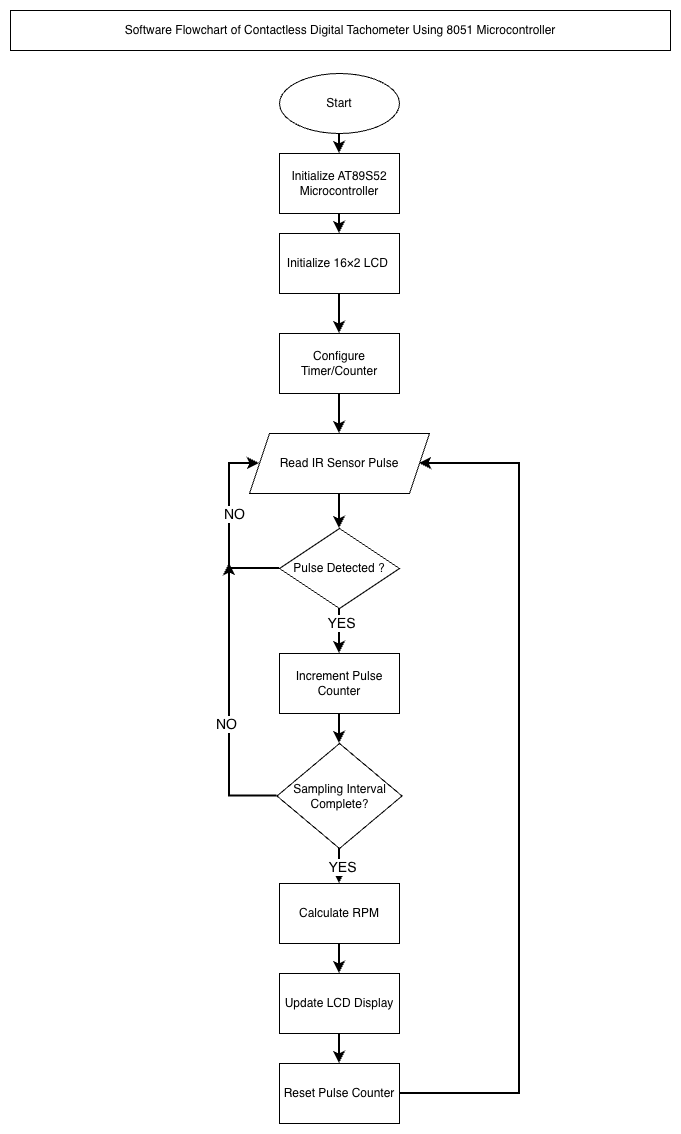

The diagram above was exported from draw.io. Its source (the exported page's mxGraphModel, read from the mxfile embedded in the PNG):
<mxGraphModel dx="964" dy="755" grid="1" gridSize="10" guides="1" tooltips="1" connect="1" arrows="1" fold="1" page="1" pageScale="1" pageWidth="827" pageHeight="1169" math="0" shadow="0">
  <root>
    <mxCell id="0" />
    <mxCell id="1" parent="0" />
    <mxCell id="BIEUrDG3Wu-pE1neDGRd-11" edge="1" parent="1" style="edgeStyle=none;rounded=0;orthogonalLoop=1;jettySize=auto;html=1;strokeWidth=2;" target="BIEUrDG3Wu-pE1neDGRd-3" value="">
      <mxGeometry relative="1" as="geometry">
        <mxPoint x="409" y="143" as="sourcePoint" />
      </mxGeometry>
    </mxCell>
    <mxCell id="BIEUrDG3Wu-pE1neDGRd-12" edge="1" parent="1" source="BIEUrDG3Wu-pE1neDGRd-3" style="edgeStyle=none;rounded=0;orthogonalLoop=1;jettySize=auto;html=1;strokeWidth=2;" target="BIEUrDG3Wu-pE1neDGRd-4" value="">
      <mxGeometry relative="1" as="geometry" />
    </mxCell>
    <mxCell id="BIEUrDG3Wu-pE1neDGRd-3" parent="1" style="rounded=0;whiteSpace=wrap;html=1;" value="Initialize AT89S52 Microcontroller" vertex="1">
      <mxGeometry height="60" width="120" x="349" y="163" as="geometry" />
    </mxCell>
    <mxCell id="BIEUrDG3Wu-pE1neDGRd-6" edge="1" parent="1" source="BIEUrDG3Wu-pE1neDGRd-4" style="edgeStyle=none;rounded=0;orthogonalLoop=1;jettySize=auto;html=1;strokeWidth=2;" target="BIEUrDG3Wu-pE1neDGRd-5" value="">
      <mxGeometry relative="1" as="geometry" />
    </mxCell>
    <mxCell id="BIEUrDG3Wu-pE1neDGRd-4" parent="1" style="rounded=0;whiteSpace=wrap;html=1;" value="Initialize 16×2 LCD&amp;nbsp;" vertex="1">
      <mxGeometry height="60" width="120" x="349" y="243" as="geometry" />
    </mxCell>
    <mxCell id="BIEUrDG3Wu-pE1neDGRd-8" edge="1" parent="1" style="edgeStyle=none;rounded=0;orthogonalLoop=1;jettySize=auto;html=1;strokeWidth=2;" value="">
      <mxGeometry relative="1" as="geometry">
        <mxPoint x="409" y="403" as="sourcePoint" />
        <mxPoint x="409" y="443" as="targetPoint" />
      </mxGeometry>
    </mxCell>
    <mxCell id="BIEUrDG3Wu-pE1neDGRd-5" parent="1" style="whiteSpace=wrap;html=1;rounded=0;" value="Configure Timer/Counter" vertex="1">
      <mxGeometry height="60" width="120" x="349" y="343" as="geometry" />
    </mxCell>
    <mxCell id="BIEUrDG3Wu-pE1neDGRd-23" edge="1" parent="1" style="edgeStyle=none;rounded=0;orthogonalLoop=1;jettySize=auto;html=1;strokeWidth=2;" target="BIEUrDG3Wu-pE1neDGRd-22" value="">
      <mxGeometry relative="1" as="geometry">
        <mxPoint x="409" y="503" as="sourcePoint" />
      </mxGeometry>
    </mxCell>
    <mxCell id="BIEUrDG3Wu-pE1neDGRd-25" edge="1" parent="1" source="BIEUrDG3Wu-pE1neDGRd-22" style="edgeStyle=none;rounded=0;orthogonalLoop=1;jettySize=auto;html=1;strokeWidth=2;" target="BIEUrDG3Wu-pE1neDGRd-24" value="">
      <mxGeometry relative="1" as="geometry" />
    </mxCell>
    <mxCell id="BIEUrDG3Wu-pE1neDGRd-35" connectable="0" parent="BIEUrDG3Wu-pE1neDGRd-25" style="edgeLabel;html=1;align=center;verticalAlign=middle;resizable=0;points=[];" value="&lt;font style=&quot;font-size: 14px;&quot;&gt;YES&lt;/font&gt;" vertex="1">
      <mxGeometry relative="1" x="-0.4364" y="1" as="geometry">
        <mxPoint y="1" as="offset" />
      </mxGeometry>
    </mxCell>
    <mxCell id="BIEUrDG3Wu-pE1neDGRd-44" edge="1" parent="1" source="BIEUrDG3Wu-pE1neDGRd-22" style="edgeStyle=orthogonalEdgeStyle;rounded=0;orthogonalLoop=1;jettySize=auto;html=1;exitX=0;exitY=0.5;exitDx=0;exitDy=0;entryX=0;entryY=0.5;entryDx=0;entryDy=0;strokeWidth=2;" target="BIEUrDG3Wu-pE1neDGRd-43">
      <mxGeometry relative="1" as="geometry">
        <Array as="points">
          <mxPoint x="299" y="578" />
          <mxPoint x="299" y="473" />
        </Array>
      </mxGeometry>
    </mxCell>
    <mxCell id="BIEUrDG3Wu-pE1neDGRd-45" connectable="0" parent="BIEUrDG3Wu-pE1neDGRd-44" style="edgeLabel;html=1;align=center;verticalAlign=middle;resizable=0;points=[];" value="&lt;font style=&quot;font-size: 14px;&quot;&gt;NO&lt;/font&gt;" vertex="1">
      <mxGeometry relative="1" x="0.1319" y="-4" as="geometry">
        <mxPoint as="offset" />
      </mxGeometry>
    </mxCell>
    <mxCell id="BIEUrDG3Wu-pE1neDGRd-22" parent="1" style="rhombus;whiteSpace=wrap;html=1;rounded=0;" value="Pulse Detected ?" vertex="1">
      <mxGeometry height="80" width="120" x="349" y="538" as="geometry" />
    </mxCell>
    <mxCell id="BIEUrDG3Wu-pE1neDGRd-27" edge="1" parent="1" source="BIEUrDG3Wu-pE1neDGRd-24" style="edgeStyle=none;rounded=0;orthogonalLoop=1;jettySize=auto;html=1;strokeWidth=2;" target="BIEUrDG3Wu-pE1neDGRd-26" value="">
      <mxGeometry relative="1" as="geometry" />
    </mxCell>
    <mxCell id="BIEUrDG3Wu-pE1neDGRd-24" parent="1" style="whiteSpace=wrap;html=1;rounded=0;" value="Increment Pulse Counter" vertex="1">
      <mxGeometry height="60" width="120" x="349" y="663" as="geometry" />
    </mxCell>
    <mxCell id="BIEUrDG3Wu-pE1neDGRd-29" edge="1" parent="1" source="BIEUrDG3Wu-pE1neDGRd-26" style="edgeStyle=orthogonalEdgeStyle;rounded=0;orthogonalLoop=1;jettySize=auto;html=1;strokeWidth=2;" target="BIEUrDG3Wu-pE1neDGRd-28" value="">
      <mxGeometry relative="1" as="geometry" />
    </mxCell>
    <mxCell id="BIEUrDG3Wu-pE1neDGRd-34" connectable="0" parent="BIEUrDG3Wu-pE1neDGRd-29" style="edgeLabel;html=1;align=center;verticalAlign=middle;resizable=0;points=[];" value="&lt;font style=&quot;font-size: 14px;&quot;&gt;YES&lt;/font&gt;" vertex="1">
      <mxGeometry relative="1" x="0.0286" y="-2" as="geometry">
        <mxPoint y="1" as="offset" />
      </mxGeometry>
    </mxCell>
    <mxCell id="BIEUrDG3Wu-pE1neDGRd-47" edge="1" parent="1" source="BIEUrDG3Wu-pE1neDGRd-26" style="edgeStyle=orthogonalEdgeStyle;rounded=0;orthogonalLoop=1;jettySize=auto;html=1;exitX=0;exitY=0.5;exitDx=0;exitDy=0;strokeWidth=2;">
      <mxGeometry relative="1" as="geometry">
        <mxPoint x="299" y="573" as="targetPoint" />
      </mxGeometry>
    </mxCell>
    <mxCell id="BIEUrDG3Wu-pE1neDGRd-48" connectable="0" parent="BIEUrDG3Wu-pE1neDGRd-47" style="edgeLabel;html=1;align=center;verticalAlign=middle;resizable=0;points=[];" value="&lt;font style=&quot;font-size: 14px;&quot;&gt;NO&lt;/font&gt;" vertex="1">
      <mxGeometry relative="1" x="-0.1339" y="4" as="geometry">
        <mxPoint y="1" as="offset" />
      </mxGeometry>
    </mxCell>
    <mxCell id="BIEUrDG3Wu-pE1neDGRd-26" parent="1" style="rhombus;whiteSpace=wrap;html=1;rounded=0;" value="Sampling Interval Complete?" vertex="1">
      <mxGeometry height="105" width="125" x="346.5" y="753" as="geometry" />
    </mxCell>
    <mxCell id="BIEUrDG3Wu-pE1neDGRd-31" edge="1" parent="1" source="BIEUrDG3Wu-pE1neDGRd-28" style="edgeStyle=none;rounded=0;orthogonalLoop=1;jettySize=auto;html=1;strokeWidth=2;" target="BIEUrDG3Wu-pE1neDGRd-30" value="">
      <mxGeometry relative="1" as="geometry" />
    </mxCell>
    <mxCell id="BIEUrDG3Wu-pE1neDGRd-28" parent="1" style="whiteSpace=wrap;html=1;rounded=0;" value="Calculate RPM" vertex="1">
      <mxGeometry height="60" width="120" x="349" y="893" as="geometry" />
    </mxCell>
    <mxCell id="BIEUrDG3Wu-pE1neDGRd-33" edge="1" parent="1" source="BIEUrDG3Wu-pE1neDGRd-30" style="edgeStyle=none;rounded=0;orthogonalLoop=1;jettySize=auto;html=1;strokeWidth=2;" target="BIEUrDG3Wu-pE1neDGRd-32" value="">
      <mxGeometry relative="1" as="geometry" />
    </mxCell>
    <mxCell id="BIEUrDG3Wu-pE1neDGRd-30" parent="1" style="whiteSpace=wrap;html=1;rounded=0;" value="Update LCD Display" vertex="1">
      <mxGeometry height="60" width="120" x="349" y="983" as="geometry" />
    </mxCell>
    <mxCell id="BIEUrDG3Wu-pE1neDGRd-49" edge="1" parent="1" source="BIEUrDG3Wu-pE1neDGRd-32" style="edgeStyle=orthogonalEdgeStyle;rounded=0;orthogonalLoop=1;jettySize=auto;html=1;exitX=1;exitY=0.5;exitDx=0;exitDy=0;strokeWidth=2;" target="BIEUrDG3Wu-pE1neDGRd-43">
      <mxGeometry relative="1" as="geometry">
        <Array as="points">
          <mxPoint x="589" y="1103" />
          <mxPoint x="589" y="473" />
        </Array>
        <mxPoint x="529" y="1103" as="sourcePoint" />
        <mxPoint x="559" y="473" as="targetPoint" />
      </mxGeometry>
    </mxCell>
    <mxCell id="BIEUrDG3Wu-pE1neDGRd-32" parent="1" style="whiteSpace=wrap;html=1;rounded=0;" value="Reset Pulse Counter" vertex="1">
      <mxGeometry height="60" width="120" x="349" y="1073" as="geometry" />
    </mxCell>
    <mxCell id="BIEUrDG3Wu-pE1neDGRd-41" parent="1" style="ellipse;whiteSpace=wrap;html=1;" value="Start" vertex="1">
      <mxGeometry height="60" width="120" x="349" y="83" as="geometry" />
    </mxCell>
    <mxCell id="BIEUrDG3Wu-pE1neDGRd-43" parent="1" style="shape=parallelogram;perimeter=parallelogramPerimeter;whiteSpace=wrap;html=1;fixedSize=1;" value="Read IR Sensor Pulse" vertex="1">
      <mxGeometry height="60" width="180" x="319" y="443" as="geometry" />
    </mxCell>
    <mxCell id="BIEUrDG3Wu-pE1neDGRd-50" parent="1" style="rounded=0;whiteSpace=wrap;html=1;" value="Software Flowchart of Contactless Digital Tachometer Using 8051 Microcontroller" vertex="1">
      <mxGeometry height="40" width="660" x="80" y="20" as="geometry" />
    </mxCell>
  </root>
</mxGraphModel>